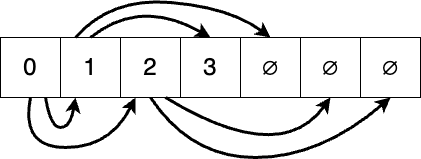

The diagram above was exported from draw.io. Its source (the exported page's mxGraphModel, read from the mxfile embedded in the PNG):
<mxGraphModel dx="1026" dy="658" grid="1" gridSize="10" guides="1" tooltips="1" connect="1" arrows="1" fold="1" page="1" pageScale="1" pageWidth="827" pageHeight="1169" math="0" shadow="0">
  <root>
    <mxCell id="0" />
    <mxCell id="1" parent="0" />
    <mxCell id="FDJxt21TuaPATRS7FMPk-1" value="0" style="rounded=0;whiteSpace=wrap;html=1;fontSize=24;" parent="1" vertex="1">
      <mxGeometry y="80" width="60" height="60" as="geometry" />
    </mxCell>
    <mxCell id="FDJxt21TuaPATRS7FMPk-2" value="1" style="rounded=0;whiteSpace=wrap;html=1;fontSize=24;" parent="1" vertex="1">
      <mxGeometry x="60" y="80" width="60" height="60" as="geometry" />
    </mxCell>
    <mxCell id="FDJxt21TuaPATRS7FMPk-3" value="2" style="rounded=0;whiteSpace=wrap;html=1;fontSize=24;" parent="1" vertex="1">
      <mxGeometry x="120" y="80" width="60" height="60" as="geometry" />
    </mxCell>
    <mxCell id="FDJxt21TuaPATRS7FMPk-4" value="3" style="rounded=0;whiteSpace=wrap;html=1;fontSize=24;" parent="1" vertex="1">
      <mxGeometry x="180" y="80" width="60" height="60" as="geometry" />
    </mxCell>
    <mxCell id="FDJxt21TuaPATRS7FMPk-5" value="∅" style="rounded=0;whiteSpace=wrap;html=1;fontSize=24;" parent="1" vertex="1">
      <mxGeometry x="240" y="80" width="60" height="60" as="geometry" />
    </mxCell>
    <mxCell id="FDJxt21TuaPATRS7FMPk-6" value="∅" style="rounded=0;whiteSpace=wrap;html=1;fontSize=24;" parent="1" vertex="1">
      <mxGeometry x="300" y="80" width="60" height="60" as="geometry" />
    </mxCell>
    <mxCell id="FDJxt21TuaPATRS7FMPk-7" value="∅" style="rounded=0;whiteSpace=wrap;html=1;fontSize=24;" parent="1" vertex="1">
      <mxGeometry x="360" y="80" width="60" height="60" as="geometry" />
    </mxCell>
    <mxCell id="FDJxt21TuaPATRS7FMPk-8" value="" style="curved=1;endArrow=classic;html=1;rounded=0;entryX=0.25;entryY=1;entryDx=0;entryDy=0;exitX=0.75;exitY=1;exitDx=0;exitDy=0;strokeWidth=3;" parent="1" source="FDJxt21TuaPATRS7FMPk-1" target="FDJxt21TuaPATRS7FMPk-2" edge="1">
      <mxGeometry width="50" height="50" relative="1" as="geometry">
        <mxPoint x="100" y="170" as="sourcePoint" />
        <mxPoint x="50" y="220" as="targetPoint" />
        <Array as="points">
          <mxPoint x="50" y="170" />
          <mxPoint x="70" y="170" />
        </Array>
      </mxGeometry>
    </mxCell>
    <mxCell id="FDJxt21TuaPATRS7FMPk-9" value="" style="curved=1;endArrow=classic;html=1;rounded=0;exitX=0.5;exitY=1;exitDx=0;exitDy=0;entryX=0.25;entryY=1;entryDx=0;entryDy=0;strokeWidth=3;" parent="1" source="FDJxt21TuaPATRS7FMPk-1" target="FDJxt21TuaPATRS7FMPk-3" edge="1">
      <mxGeometry width="50" height="50" relative="1" as="geometry">
        <mxPoint x="70" y="190" as="sourcePoint" />
        <mxPoint x="20" y="240" as="targetPoint" />
        <Array as="points">
          <mxPoint x="20" y="190" />
          <mxPoint x="110" y="190" />
        </Array>
      </mxGeometry>
    </mxCell>
    <mxCell id="FDJxt21TuaPATRS7FMPk-10" value="" style="curved=1;endArrow=classic;html=1;rounded=0;exitX=0.5;exitY=0;exitDx=0;exitDy=0;entryX=0.5;entryY=0;entryDx=0;entryDy=0;strokeWidth=3;" parent="1" source="FDJxt21TuaPATRS7FMPk-2" target="FDJxt21TuaPATRS7FMPk-4" edge="1">
      <mxGeometry width="50" height="50" relative="1" as="geometry">
        <mxPoint x="180" y="30" as="sourcePoint" />
        <mxPoint x="130" y="80" as="targetPoint" />
        <Array as="points">
          <mxPoint x="140" y="40" />
        </Array>
      </mxGeometry>
    </mxCell>
    <mxCell id="FDJxt21TuaPATRS7FMPk-11" value="" style="curved=1;endArrow=classic;html=1;rounded=0;entryX=0.5;entryY=0;entryDx=0;entryDy=0;exitX=0.25;exitY=0;exitDx=0;exitDy=0;strokeWidth=3;" parent="1" source="FDJxt21TuaPATRS7FMPk-2" target="FDJxt21TuaPATRS7FMPk-5" edge="1">
      <mxGeometry width="50" height="50" relative="1" as="geometry">
        <mxPoint x="240" y="20" as="sourcePoint" />
        <mxPoint x="190" y="70" as="targetPoint" />
        <Array as="points">
          <mxPoint x="110" y="40" />
          <mxPoint x="230" y="50" />
        </Array>
      </mxGeometry>
    </mxCell>
    <mxCell id="FDJxt21TuaPATRS7FMPk-12" value="" style="curved=1;endArrow=classic;html=1;rounded=0;entryX=0.5;entryY=1;entryDx=0;entryDy=0;exitX=0.75;exitY=1;exitDx=0;exitDy=0;strokeWidth=3;" parent="1" source="FDJxt21TuaPATRS7FMPk-3" target="FDJxt21TuaPATRS7FMPk-6" edge="1">
      <mxGeometry width="50" height="50" relative="1" as="geometry">
        <mxPoint x="280" y="160" as="sourcePoint" />
        <mxPoint x="230" y="210" as="targetPoint" />
        <Array as="points">
          <mxPoint x="280" y="210" />
        </Array>
      </mxGeometry>
    </mxCell>
    <mxCell id="FDJxt21TuaPATRS7FMPk-13" value="" style="curved=1;endArrow=classic;html=1;rounded=0;exitX=0.5;exitY=1;exitDx=0;exitDy=0;entryX=0.5;entryY=1;entryDx=0;entryDy=0;strokeWidth=3;" parent="1" source="FDJxt21TuaPATRS7FMPk-3" target="FDJxt21TuaPATRS7FMPk-7" edge="1">
      <mxGeometry width="50" height="50" relative="1" as="geometry">
        <mxPoint x="230" y="200" as="sourcePoint" />
        <mxPoint x="180" y="250" as="targetPoint" />
        <Array as="points">
          <mxPoint x="190" y="200" />
          <mxPoint x="320" y="200" />
        </Array>
      </mxGeometry>
    </mxCell>
  </root>
</mxGraphModel>